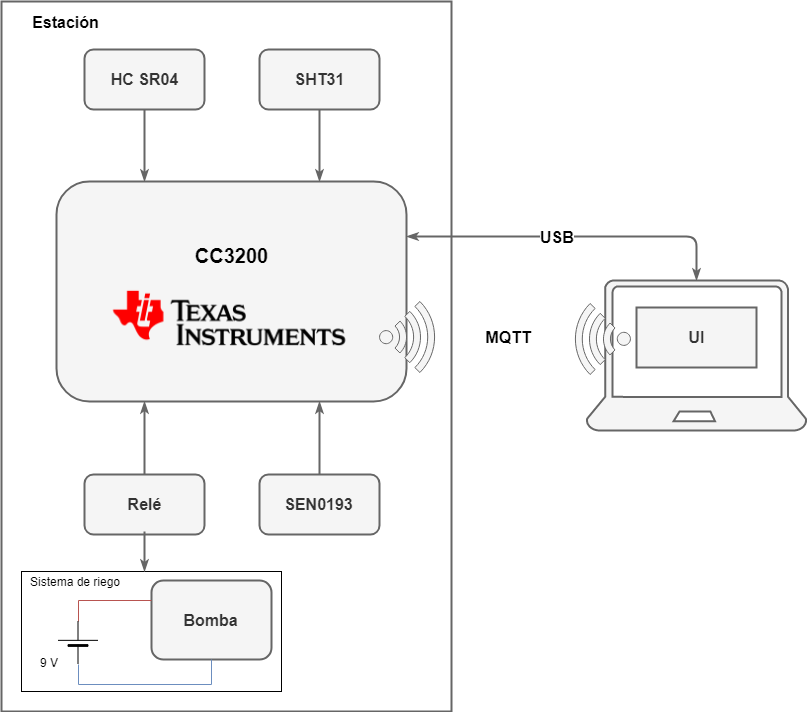

The diagram above was exported from draw.io. Its source (the exported page's mxGraphModel, read from the mxfile embedded in the PNG):
<mxGraphModel dx="1422" dy="833" grid="1" gridSize="10" guides="1" tooltips="1" connect="1" arrows="1" fold="1" page="1" pageScale="1" pageWidth="850" pageHeight="1100" math="0" shadow="0">
  <root>
    <mxCell id="0" />
    <mxCell id="1" parent="0" />
    <mxCell id="2" value="" style="rounded=0;whiteSpace=wrap;html=1;" vertex="1" parent="1">
      <mxGeometry x="40" y="740" width="260" height="120" as="geometry" />
    </mxCell>
    <mxCell id="3" value="" style="rounded=0;whiteSpace=wrap;html=1;strokeWidth=2;fontSize=16;verticalAlign=middle;strokeColor=#666666;labelBackgroundColor=none;fillColor=none;" vertex="1" parent="1">
      <mxGeometry x="20" y="170" width="450" height="710" as="geometry" />
    </mxCell>
    <mxCell id="4" value="&lt;font style=&quot;font-size: 20px&quot;&gt;&lt;b&gt;&lt;font color=&quot;#000000&quot;&gt;CC3200&lt;br&gt;&lt;/font&gt;&lt;br&gt;&lt;br&gt;&lt;br&gt;&lt;/b&gt;&lt;/font&gt;" style="rounded=1;whiteSpace=wrap;html=1;fillColor=#f5f5f5;strokeColor=#666666;fontColor=#333333;strokeWidth=2;" vertex="1" parent="1">
      <mxGeometry x="75" y="350" width="350" height="220" as="geometry" />
    </mxCell>
    <mxCell id="5" value="USB" style="edgeStyle=orthogonalEdgeStyle;rounded=1;orthogonalLoop=1;jettySize=auto;html=1;exitX=0.5;exitY=0;exitDx=0;exitDy=0;exitPerimeter=0;entryX=1;entryY=0.25;entryDx=0;entryDy=0;startArrow=classicThin;startFill=1;endArrow=classicThin;endFill=1;fontSize=16;fillColor=#f5f5f5;strokeColor=#666666;strokeWidth=2;fontStyle=1" edge="1" source="6" target="4" parent="1">
      <mxGeometry x="0.0986" relative="1" as="geometry">
        <mxPoint as="offset" />
      </mxGeometry>
    </mxCell>
    <mxCell id="6" value="" style="pointerEvents=1;shadow=0;dashed=0;html=1;strokeColor=#666666;labelPosition=center;verticalLabelPosition=bottom;verticalAlign=top;align=center;shape=mxgraph.azure.laptop;fillColor=#f5f5f5;fontColor=#333333;strokeWidth=2;" vertex="1" parent="1">
      <mxGeometry x="605" y="449" width="220" height="150" as="geometry" />
    </mxCell>
    <mxCell id="7" style="edgeStyle=orthogonalEdgeStyle;rounded=0;orthogonalLoop=1;jettySize=auto;html=1;exitX=0.5;exitY=1;exitDx=0;exitDy=0;entryX=0.75;entryY=0;entryDx=0;entryDy=0;fillColor=#f5f5f5;strokeColor=#666666;endArrow=classicThin;endFill=1;strokeWidth=2;" edge="1" source="8" target="4" parent="1">
      <mxGeometry relative="1" as="geometry" />
    </mxCell>
    <mxCell id="8" value="SHT31" style="rounded=1;whiteSpace=wrap;html=1;fontSize=16;fillColor=#f5f5f5;strokeColor=#666666;fontColor=#333333;strokeWidth=2;fontStyle=1" vertex="1" parent="1">
      <mxGeometry x="278" y="218" width="120" height="60" as="geometry" />
    </mxCell>
    <mxCell id="9" style="edgeStyle=orthogonalEdgeStyle;rounded=1;orthogonalLoop=1;jettySize=auto;html=1;exitX=0.5;exitY=0;exitDx=0;exitDy=0;entryX=0.75;entryY=1;entryDx=0;entryDy=0;endArrow=classicThin;endFill=1;fillColor=#f5f5f5;strokeColor=#666666;strokeWidth=2;" edge="1" source="10" target="4" parent="1">
      <mxGeometry relative="1" as="geometry" />
    </mxCell>
    <mxCell id="10" value="SEN0193" style="rounded=1;whiteSpace=wrap;html=1;fontSize=16;fillColor=#f5f5f5;strokeColor=#666666;fontColor=#333333;strokeWidth=2;fontStyle=1" vertex="1" parent="1">
      <mxGeometry x="278" y="643" width="120" height="60" as="geometry" />
    </mxCell>
    <mxCell id="11" style="edgeStyle=orthogonalEdgeStyle;rounded=0;orthogonalLoop=1;jettySize=auto;html=1;exitX=0.5;exitY=1;exitDx=0;exitDy=0;entryX=0.25;entryY=0;entryDx=0;entryDy=0;fillColor=#f5f5f5;strokeColor=#666666;endArrow=classicThin;endFill=1;strokeWidth=2;" edge="1" source="12" target="4" parent="1">
      <mxGeometry relative="1" as="geometry" />
    </mxCell>
    <mxCell id="12" value="HC SR04" style="rounded=1;whiteSpace=wrap;html=1;fontSize=16;fillColor=#f5f5f5;strokeColor=#666666;fontColor=#333333;strokeWidth=2;fontStyle=1" vertex="1" parent="1">
      <mxGeometry x="103" y="218" width="120" height="60" as="geometry" />
    </mxCell>
    <mxCell id="13" style="edgeStyle=orthogonalEdgeStyle;rounded=0;orthogonalLoop=1;jettySize=auto;html=1;exitX=0.5;exitY=0;exitDx=0;exitDy=0;entryX=0.25;entryY=1;entryDx=0;entryDy=0;fillColor=#f5f5f5;strokeColor=#666666;endArrow=classicThin;endFill=1;strokeWidth=2;" edge="1" source="14" target="4" parent="1">
      <mxGeometry relative="1" as="geometry" />
    </mxCell>
    <mxCell id="14" value="Relé" style="rounded=1;whiteSpace=wrap;html=1;fontSize=16;fillColor=#f5f5f5;strokeColor=#666666;fontColor=#333333;strokeWidth=2;fontStyle=1" vertex="1" parent="1">
      <mxGeometry x="103" y="643" width="120" height="60" as="geometry" />
    </mxCell>
    <mxCell id="15" value="" style="aspect=fixed;pointerEvents=1;shadow=0;dashed=0;html=1;strokeColor=#666666;labelPosition=center;verticalLabelPosition=bottom;verticalAlign=top;align=center;shape=mxgraph.mscae.enterprise.wireless_connection;fillColor=#f5f5f5;fontSize=16;fontColor=#333333;" vertex="1" parent="1">
      <mxGeometry x="398" y="470" width="60" height="71" as="geometry" />
    </mxCell>
    <mxCell id="16" value="" style="aspect=fixed;pointerEvents=1;shadow=0;dashed=0;html=1;strokeColor=#666666;labelPosition=center;verticalLabelPosition=bottom;verticalAlign=top;align=center;shape=mxgraph.mscae.enterprise.wireless_connection;fillColor=#f5f5f5;fontSize=16;fontColor=#333333;direction=west;" vertex="1" parent="1">
      <mxGeometry x="589" y="472" width="60" height="71" as="geometry" />
    </mxCell>
    <mxCell id="17" value="MQTT" style="text;html=1;strokeColor=none;fillColor=none;align=center;verticalAlign=middle;whiteSpace=wrap;rounded=0;fontSize=16;fontStyle=1" vertex="1" parent="1">
      <mxGeometry x="481.5" y="495.5" width="90" height="20" as="geometry" />
    </mxCell>
    <mxCell id="18" value="" style="shape=image;imageAspect=0;aspect=fixed;verticalLabelPosition=bottom;verticalAlign=top;fontSize=16;image=https://i2.wp.com/ieeer8.org/wp-content/uploads/2017/12/Texas-Instruments-Brands-Logo-PNG-Transparent.png?fit=1024%2C308&amp;ssl=1;" vertex="1" parent="1">
      <mxGeometry x="121.5" y="449" width="253" height="76" as="geometry" />
    </mxCell>
    <mxCell id="19" value="UI" style="rounded=0;whiteSpace=wrap;html=1;fontSize=16;fillColor=#f5f5f5;strokeColor=#666666;fontColor=#333333;strokeWidth=2;fontStyle=1" vertex="1" parent="1">
      <mxGeometry x="655" y="476" width="120" height="60" as="geometry" />
    </mxCell>
    <mxCell id="20" value="Estación" style="text;html=1;strokeColor=none;fillColor=none;align=center;verticalAlign=middle;whiteSpace=wrap;rounded=0;fontSize=16;fontStyle=1" vertex="1" parent="1">
      <mxGeometry x="46.5" y="180" width="75" height="20" as="geometry" />
    </mxCell>
    <mxCell id="21" value="Bomba" style="rounded=1;whiteSpace=wrap;html=1;fontSize=16;fillColor=#f5f5f5;strokeColor=#666666;fontColor=#333333;strokeWidth=2;fontStyle=1" vertex="1" parent="1">
      <mxGeometry x="170" y="749" width="120" height="79" as="geometry" />
    </mxCell>
    <mxCell id="22" value="Sistema de riego" style="text;html=1;strokeColor=none;fillColor=none;align=center;verticalAlign=middle;whiteSpace=wrap;rounded=0;" vertex="1" parent="1">
      <mxGeometry x="20" y="740" width="146" height="20" as="geometry" />
    </mxCell>
    <mxCell id="23" style="edgeStyle=orthogonalEdgeStyle;rounded=0;orthogonalLoop=1;jettySize=auto;html=1;exitX=1;exitY=0.5;exitDx=0;exitDy=0;exitPerimeter=0;entryX=0;entryY=0.25;entryDx=0;entryDy=0;endArrow=none;endFill=0;fillColor=#f8cecc;strokeColor=#b85450;" edge="1" source="25" target="21" parent="1">
      <mxGeometry relative="1" as="geometry" />
    </mxCell>
    <mxCell id="24" style="edgeStyle=orthogonalEdgeStyle;rounded=0;orthogonalLoop=1;jettySize=auto;html=1;exitX=0;exitY=0.5;exitDx=0;exitDy=0;exitPerimeter=0;entryX=0.5;entryY=1;entryDx=0;entryDy=0;endArrow=none;endFill=0;fillColor=#dae8fc;strokeColor=#6c8ebf;" edge="1" source="25" target="21" parent="1">
      <mxGeometry relative="1" as="geometry" />
    </mxCell>
    <mxCell id="25" value="" style="verticalLabelPosition=bottom;shadow=0;dashed=0;align=center;fillColor=#000000;strokeColor=#000000;html=1;verticalAlign=top;strokeWidth=1;shape=mxgraph.electrical.miscellaneous.monocell_battery;rotation=-90;" vertex="1" parent="1">
      <mxGeometry x="75" y="791" width="43" height="40" as="geometry" />
    </mxCell>
    <mxCell id="26" value="" style="endArrow=classicThin;html=1;fillColor=#f5f5f5;strokeColor=#666666;endFill=1;strokeWidth=2;" edge="1" parent="1">
      <mxGeometry width="50" height="50" relative="1" as="geometry">
        <mxPoint x="163" y="700" as="sourcePoint" />
        <mxPoint x="163" y="740" as="targetPoint" />
      </mxGeometry>
    </mxCell>
    <mxCell id="27" value="9 V" style="text;html=1;strokeColor=none;fillColor=none;align=center;verticalAlign=middle;whiteSpace=wrap;rounded=0;" vertex="1" parent="1">
      <mxGeometry x="46.5" y="821" width="40" height="20" as="geometry" />
    </mxCell>
  </root>
</mxGraphModel>